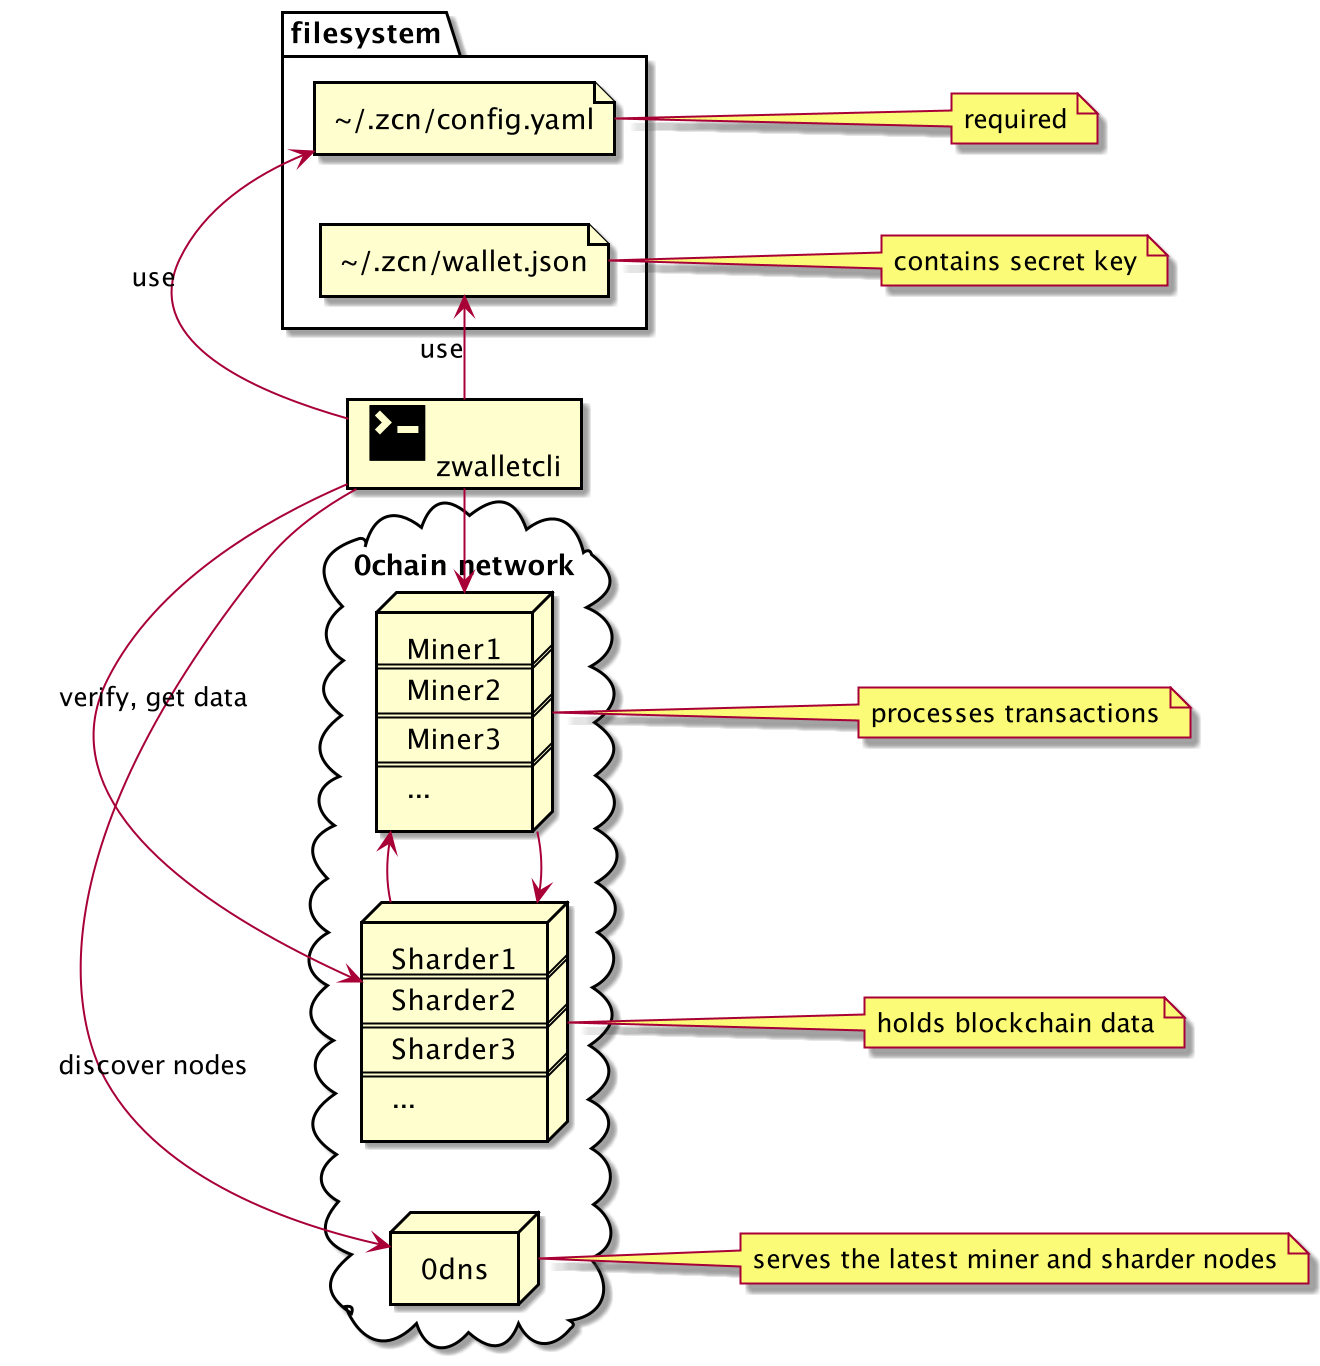

The diagram above was rendered by PlantUML. Its source (embedded in the PNG):
@startuml
left to right direction

card "<size:42><&terminal></size> zwalletcli" as cli

folder filesystem {
    file "\~/.zcn/config.yaml" as config
    file "\~/.zcn/wallet.json" as wallet
}

cloud "0chain network" {

  node miners [
       Miner1
       ===
       Miner2
       ===
       Miner3
       ===
       ...
  ]

  node sharders [
       Sharder1
       ===
       Sharder2
       ===
       Sharder3
       ===
       ...
  ]

  node "0dns" as 0dns

  miners -> sharders
  sharders -> miners
}

cli -> config: use
cli -> wallet: use
cli -> 0dns: discover nodes
cli -> miners
cli -> sharders: verify, get data

note right of config: required
note right of wallet: contains secret key
note right of miners: processes transactions
note right of sharders: holds blockchain data
note right of 0dns: serves the latest miner and sharder nodes


@enduml